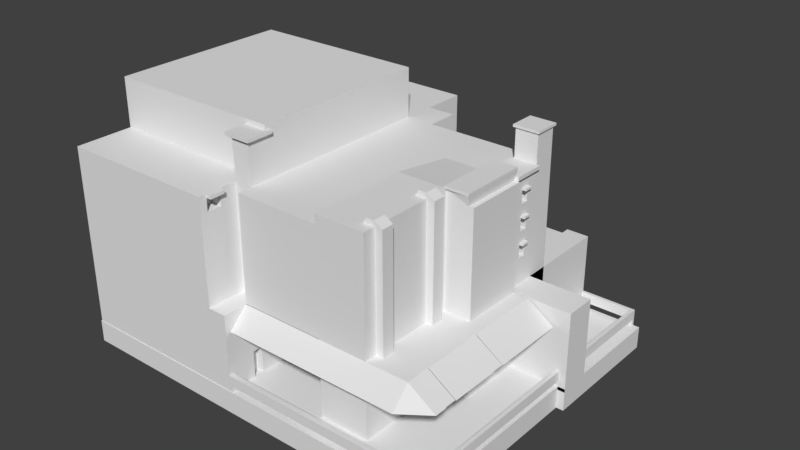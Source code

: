 # Source: building04.blend  (saved by Blender 2.79.0; exported with 4.5.12 LTS)
import bpy
from mathutils import Matrix  # noqa: F401  (used for matrix-valued properties, if any)

bpy.ops.wm.read_factory_settings(use_empty=True)
scene = bpy.context.scene
scene.name = 'Scene'

# ---- collections
col_collection_1 = bpy.data.collections.new('Collection 1'); scene.collection.children.link(col_collection_1)

# ---- materials (node trees are filled in below, after node groups)
mat_material = bpy.data.materials.new('Material')
mat_material.alpha_threshold = 0.0
mat_material.use_transparent_shadow = False
mat_material.roughness = 0.5
mat_material.line_color = (0.0, 0.0, 0.0, 1.0)

# ---- material node trees

# ---- world
world_world = bpy.data.worlds.new('World'); scene.world = world_world
world_world.color = (0.05088, 0.05088, 0.05088)
world_world.use_sun_shadow = False
world_world.sun_shadow_jitter_overblur = 0.0
world_world.cycles.sampling_method = 'MANUAL'

# ---- meshes
me_cube = bpy.data.meshes.new('Cube')
me_cube.from_pydata([(1.0, 1.0, -1.0), (1.0, -1.0, -1.0), (-1.0, -1.0, -1.0), (-1.842, 1.0, -1.0), (1.0, 1.0, 0.8406), (1.0, -1.0, 0.8402), (-1.0, -1.0, 1.0), (-1.842, 1.0, 0.8406), (1.066, 1.066, 1.008), (1.066, -1.066, 1.008), (-1.066, 1.066, 1.008), (-1.066, -1.066, 1.008), (1.066, 1.066, 1.05), (1.066, -1.066, 1.05), (-1.066, 1.066, 1.05), (-1.066, -1.066, 1.05), (1.0, 1.995, -1.0), (-1.0, 1.995, -1.0), (1.0, 1.995, 0.8406), (-1.0, 1.995, 0.8406), (1.0, 2.702, -1.0), (-1.0, 2.702, -1.0), (1.0, 2.702, 0.8357), (-1.0, 2.702, 0.8357), (1.0, 1.995, 1.408), (-1.0, 1.995, 1.408), (1.0, 2.702, 1.408), (-1.0, 2.702, 1.408), (1.16, 1.939, 1.408), (-1.16, 1.939, 1.408), (1.16, 2.759, 1.408), (-1.16, 2.759, 1.408), (1.16, 1.939, 1.449), (-1.16, 1.939, 1.449), (1.16, 2.759, 1.449), (-1.16, 2.759, 1.449), (1.302, 1.0, 0.8453), (-1.302, 1.0, 0.8453), (1.302, 1.995, 0.8453), (-1.302, 1.995, 0.8453), (1.302, 1.0, 0.9093), (-1.302, 1.0, 0.9093), (1.302, 1.995, 0.9093), (-1.302, 1.995, 0.9093), (-5.383, -1.0, -1.0), (-5.383, 1.0, -1.0), (-5.383, -1.0, 1.0), (-5.383, 1.0, 0.8406), (-1.0, -4.135, -1.0), (-1.0, -4.135, 1.0), (-5.383, -4.135, -1.0), (-5.383, -4.135, 1.0), (-1.0, -1.0, 0.0), (-1.0, -4.135, 5.96e-08), (-1.0, -2.567, -1.0), (-1.0, -2.567, 1.0), (-1.0, -2.567, 2.98e-08), (-1.0, -1.0, 0.5), (-1.0, -4.135, 0.5), (-1.0, -3.351, -1.0), (-1.0, -3.351, 1.0), (-1.0, -1.0, -0.5), (-1.0, -4.135, -0.5), (-1.0, -1.784, -1.0), (-1.0, -1.784, 1.0), (-1.0, -3.351, 4.47e-08), (-1.0, -1.784, 1.49e-08), (-1.0, -2.567, -0.5), (-1.0, -2.567, 0.5), (-1.0, -1.784, 0.5), (-1.0, -1.784, -0.5), (-1.0, -3.351, -0.5), (-1.0, -3.351, 0.5), (-1.0, -1.0, 0.75), (-1.0, -4.135, 0.75), (-1.0, -3.743, -1.0), (-1.0, -3.743, 1.0), (-1.0, -1.0, -0.25), (-1.0, -4.135, -0.25), (-1.0, -2.176, -1.0), (-1.0, -2.176, 1.0), (-1.0, -3.743, 5.215e-08), (-1.0, -2.176, 2.235e-08), (-1.0, -2.567, -0.75), (-1.0, -2.567, 0.25), (-1.0, -1.0, 0.25), (-1.0, -4.135, 0.25), (-1.0, -2.959, -1.0), (-1.0, -2.959, 1.0), (-1.0, -1.0, -0.75), (-1.0, -4.135, -0.75), (-1.0, -1.392, -1.0), (-1.0, -1.392, 1.0), (-1.0, -2.959, 3.725e-08), (-1.0, -1.392, 7.451e-09), (-1.0, -2.567, -0.25), (-1.0, -2.567, 0.75), (-1.0, -2.176, 0.5), (-1.0, -1.392, 0.5), (-1.0, -1.784, 0.25), (-1.0, -1.784, 0.75), (-1.0, -2.176, -0.5), (-1.0, -1.392, -0.5), (-1.0, -1.784, -0.75), (-1.0, -1.784, -0.25), (-1.0, -3.743, -0.5), (-1.0, -2.959, -0.5), (-1.0, -3.351, -0.75), (-1.0, -3.351, -0.25), (-1.0, -3.743, 0.5), (-1.0, -2.959, 0.5), (-1.0, -3.351, 0.25), (-1.0, -3.351, 0.75), (-1.0, -2.959, 0.75), (-1.0, -2.959, 0.25), (-1.0, -3.743, 0.25), (-1.0, -2.959, -0.25), (-1.0, -2.959, -0.75), (-1.0, -3.743, -0.75), (-1.0, -1.392, -0.25), (-1.0, -1.392, -0.75), (-1.0, -2.176, -0.75), (-1.0, -1.392, 0.75), (-1.0, -1.392, 0.25), (-1.0, -2.176, 0.25), (-1.0, -2.176, 0.75), (-1.0, -2.176, -0.25), (-1.0, -3.743, -0.25), (-1.0, -3.743, 0.75), (-0.3282, -1.392, -1.0), (-0.3282, -1.784, -1.0), (-0.3282, -1.392, 1.0), (-0.3282, -1.784, 1.0), (-0.3282, -1.392, 1.068e-08), (-0.3282, -1.784, 1.813e-08), (-0.3282, -1.392, 0.5), (-0.3282, -1.784, 0.5), (-0.3282, -1.784, 0.25), (-0.3282, -1.784, 0.75), (-0.3282, -1.392, -0.5), (-0.3282, -1.784, -0.5), (-0.3282, -1.784, -0.75), (-0.3282, -1.784, -0.25), (-0.3282, -3.351, -0.75), (-0.3282, -3.351, -1.0), (-0.3282, -3.351, -0.25), (-0.3282, -3.351, -0.5), (-0.3282, -3.351, 0.25), (-0.3282, -3.351, 4.793e-08), (-0.3282, -3.351, 0.75), (-0.3282, -3.351, 0.5), (-0.3282, -3.743, -1.0), (-0.3282, -3.351, 1.0), (-0.3282, -3.743, 1.0), (-0.3282, -3.743, 5.538e-08), (-0.3282, -3.743, -0.5), (-0.3282, -3.743, 0.5), (-0.3282, -3.743, 0.25), (-0.3282, -3.743, -0.75), (-0.3282, -1.392, -0.25), (-0.3282, -1.392, -0.75), (-0.3282, -1.392, 0.75), (-0.3282, -1.392, 0.25), (-0.3282, -3.743, -0.25), (-0.3282, -3.743, 0.75), (-1.731, -1.392, 1.092), (-1.731, -1.784, 1.092), (-1.06, -3.743, 1.092), (-1.731, -3.743, 1.092), (-1.731, -3.351, 1.092), (-1.06, -1.392, 1.092), (-1.06, -1.784, 1.092), (-1.06, -3.351, 1.092), (-1.355, -1.392, 0.8866), (-1.355, -1.784, 0.8866), (-1.355, -3.351, 0.8866), (-1.355, -3.743, 0.8866), (-2.087, -1.392, 0.9788), (-2.087, -1.784, 0.9788), (-2.087, -3.351, 0.9788), (-2.087, -3.743, 0.9788), (1.0, 1.0, -0.07972), (1.0, 1.995, -0.07972), (1.0, 1.498, -1.0), (1.0, 1.498, 0.8406), (1.0, 1.498, -0.07972), (1.0, 1.0, 0.3804), (1.0, 1.995, 0.3804), (1.0, 1.249, -1.0), (1.0, 1.249, 0.8406), (1.0, 1.0, -0.5399), (1.0, 1.995, -0.5399), (1.0, 1.746, -1.0), (1.0, 1.746, 0.8406), (1.0, 1.746, -0.07972), (1.0, 1.249, -0.07972), (1.0, 1.498, 0.3804), (1.0, 1.498, -0.5399), (1.0, 1.249, -0.5399), (1.0, 1.249, 0.3804), (1.0, 1.746, 0.3804), (1.0, 1.746, -0.5399), (1.0, 1.0, 0.6105), (1.0, 1.995, 0.6105), (1.0, 1.124, -1.0), (1.0, 1.124, 0.8406), (1.0, 1.0, -0.3098), (1.0, 1.995, -0.3098), (1.0, 1.622, -1.0), (1.0, 1.622, 0.8406), (1.0, 1.871, -0.07972), (1.0, 1.373, -0.07972), (1.0, 1.498, 0.6105), (1.0, 1.498, -0.3098), (1.0, 1.0, 0.1503), (1.0, 1.995, 0.1503), (1.0, 1.373, -1.0), (1.0, 1.373, 0.8406), (1.0, 1.0, -0.7699), (1.0, 1.995, -0.7699), (1.0, 1.871, -1.0), (1.0, 1.871, 0.8406), (1.0, 1.622, -0.07972), (1.0, 1.124, -0.07972), (1.0, 1.498, 0.1503), (1.0, 1.498, -0.7699), (1.0, 1.373, -0.5399), (1.0, 1.124, -0.5399), (1.0, 1.249, -0.3098), (1.0, 1.249, -0.7699), (1.0, 1.373, 0.3804), (1.0, 1.124, 0.3804), (1.0, 1.249, 0.6105), (1.0, 1.249, 0.1503), (1.0, 1.871, 0.3804), (1.0, 1.622, 0.3804), (1.0, 1.746, 0.6105), (1.0, 1.746, 0.1503), (1.0, 1.871, -0.5399), (1.0, 1.622, -0.5399), (1.0, 1.746, -0.3098), (1.0, 1.746, -0.7699), (1.0, 1.622, -0.7699), (1.0, 1.622, -0.3098), (1.0, 1.871, -0.3098), (1.0, 1.622, 0.1503), (1.0, 1.622, 0.6105), (1.0, 1.871, 0.6105), (1.0, 1.124, 0.1503), (1.0, 1.124, 0.6105), (1.0, 1.373, 0.6105), (1.0, 1.124, -0.7699), (1.0, 1.124, -0.3098), (1.0, 1.373, -0.3098), (1.0, 1.373, -0.7699), (1.0, 1.373, 0.1503), (1.0, 1.871, 0.1503), (1.0, 1.871, -0.7699), (0.2618, 1.373, -0.07972), (0.2618, 1.498, -0.07972), (0.2618, 1.373, -0.5399), (0.2618, 1.498, -0.5399), (0.2618, 1.373, 0.3804), (0.2618, 1.498, 0.3804), (0.2618, 1.498, 0.6105), (0.2618, 1.498, -0.3098), (0.2618, 1.622, -0.07972), (0.2618, 1.498, 0.1503), (0.2618, 1.622, 0.3804), (0.2618, 1.622, -0.5399), (0.2618, 1.622, -0.3098), (0.2618, 1.622, 0.1503), (0.2618, 1.622, 0.6105), (0.2618, 1.373, 0.6105), (0.2618, 1.373, -0.3098), (0.2618, 1.373, 0.1503), (1.342, 1.498, 0.6105), (1.342, 1.498, -0.3098), (1.342, 1.498, 0.1503), (1.342, 1.622, -0.3098), (1.342, 1.622, 0.1503), (1.342, 1.622, 0.6105), (1.342, 1.373, 0.6105), (1.342, 1.373, -0.3098), (1.342, 1.373, 0.1503), (1.0, 1.498, -0.2726), (1.0, 1.622, -0.2726), (1.0, 1.498, 0.1876), (1.0, 1.622, 0.1876), (1.0, 1.498, 0.6477), (1.0, 1.622, 0.6477), (1.0, 1.373, 0.6477), (1.0, 1.373, -0.2726), (1.0, 1.373, 0.1876), (1.342, 1.498, -0.2726), (1.342, 1.622, -0.2726), (1.342, 1.498, 0.1876), (1.342, 1.622, 0.1876), (1.342, 1.498, 0.6477), (1.342, 1.622, 0.6477), (1.342, 1.373, 0.6477), (1.342, 1.373, -0.2726), (1.342, 1.373, 0.1876), (1.411, 1.0, -1.0), (1.411, -1.0, -1.0), (1.411, 1.0, 0.6105), (1.411, 1.0, 0.8406), (1.411, -1.0, 0.8402), (1.411, 1.0, -0.3098), (1.411, 1.0, -0.07972), (1.411, 1.0, 0.1503), (1.411, 1.0, 0.3804), (1.411, 1.0, -0.7699), (1.411, 1.0, -0.5399), (-10.42, 1.0, -1.0), (-10.42, 1.0, 0.8406), (-10.42, 1.995, -1.0), (-10.42, 1.995, 0.8406), (-10.42, 2.702, -1.0), (-10.42, 2.702, 0.8357), (-12.89, 1.0, -1.0), (-12.89, 1.0, 0.8406), (-12.89, 1.995, -1.0), (-12.89, 1.995, 0.8406), (-12.89, 2.702, -1.0), (-12.89, 2.702, 0.8357), (-10.42, 3.716, -1.0), (-12.89, 3.716, -1.0), (-10.42, 3.716, 0.8357), (-12.89, 3.716, 0.8357), (-19.43, 2.702, -1.0), (-19.43, 2.702, 0.8357), (-19.43, 3.716, -1.0), (-19.43, 3.716, 0.8357), (-12.89, -3.072, -1.0), (-12.89, -3.072, 0.8357), (-28.73, -4.907, -2.418), (-19.43, -3.072, 0.8357), (-28.73, 2.702, -1.0), (-28.73, 2.702, 0.8357), (-28.73, -3.072, -1.0), (-28.73, -3.072, 0.8357), (-1.842, -4.124, -1.0), (-1.842, -4.124, 0.8406), (-10.42, -4.124, -1.0), (-10.42, -4.124, 0.8406), (-12.89, -4.124, -1.0), (-12.89, -4.124, 0.8406), (-12.89, -3.072, -0.08217), (-14.52, -4.907, 0.8357), (-14.52, -4.907, -1.0), (-16.16, -3.072, 0.8357), (-28.73, -4.907, -1.0), (-12.89, -3.072, 0.3767), (-14.52, -4.907, -0.08217), (-17.79, -4.907, 0.8357), (-17.79, -3.072, 0.8357), (-12.89, -3.072, -0.5411), (-16.16, -4.907, 0.8357), (-14.52, -3.072, -1.0), (-14.52, -3.072, 0.8357), (-28.73, -4.907, 0.8357), (-14.52, -3.072, -0.08217), (-14.52, -4.907, -2.418), (-14.52, -4.907, 0.3767), (-14.52, -3.072, 0.3767), (-14.52, -3.072, -0.5411), (-19.43, -4.907, 0.8357), (-14.52, -4.907, -0.5411), (-12.89, -3.676, 0.3767), (-12.89, -3.676, 0.8357), (-12.89, -3.676, -0.5411), (-12.89, -3.676, -0.08217), (-12.89, -3.676, -1.0), (-14.52, -3.676, -1.0), (-14.52, -3.676, 0.8357), (-14.52, -3.676, -0.08217), (-14.52, -3.676, 0.3767), (-14.52, -3.676, -0.5411), (-12.89, -3.072, 1.513), (-14.52, -3.072, 1.513), (-12.89, -3.676, 1.513), (-14.52, -3.676, 1.513), (-12.54, -2.942, 1.564), (-14.87, -2.942, 1.564), (-12.54, -3.806, 1.564), (-14.87, -3.806, 1.564), (-12.54, -2.942, 1.618), (-14.87, -2.942, 1.618), (-12.54, -3.806, 1.618), (-14.87, -3.806, 1.618), (2.756, -1.0, -1.0), (2.756, -4.135, -1.0), (2.756, -2.567, -1.0), (2.756, -3.351, -1.0), (2.756, -1.784, -1.0), (2.756, -3.743, -1.0), (2.756, -2.176, -1.0), (2.756, -2.959, -1.0), (2.756, -1.392, -1.0), (2.683, -1.392, -1.0), (2.683, -1.784, -1.0), (2.683, -3.351, -1.0), (2.683, -3.743, -1.0), (5.171, -1.0, -1.319), (5.171, -4.135, -1.319), (5.171, -2.567, -1.319), (5.171, -3.351, -1.319), (5.171, -1.784, -1.319), (5.171, -3.743, -1.319), (5.171, -2.176, -1.319), (5.171, -2.959, -1.319), (5.171, -1.392, -1.319), (5.098, -1.392, -1.319), (5.098, -1.784, -1.319), (5.098, -3.351, -1.319), (5.098, -3.743, -1.319), (-1.0, -4.733, -1.33), (2.756, -4.733, -1.33), (-5.383, -1.0, -2.384), (-1.0, -1.0, -2.384), (-5.383, -4.135, -2.384), (-1.0, -4.135, -2.384), (-1.0, -3.743, -2.384), (-1.0, -2.176, -2.384), (-1.0, -2.567, -2.384), (-1.0, -2.959, -2.384), (-1.0, -3.351, -2.384), (-1.0, -1.392, -2.384), (-1.0, -1.784, -2.384), (-12.89, -4.135, -1.0), (-12.89, -4.733, -1.33), (1.0, 1.0, -2.352), (1.0, -1.0, -2.352), (-1.842, 1.0, -2.352), (-1.0, -1.0, -2.352), (-5.383, -1.0, -2.352), (-5.383, 1.0, -2.352), (1.411, 1.0, -2.352), (1.411, -1.0, -2.352), (1.0, 1.0, -2.747), (1.0, -1.0, -2.747), (-1.842, 1.0, -2.747), (-1.0, -1.0, -2.747), (-5.383, -1.0, -2.747), (-5.383, 1.0, -2.747), (1.411, 1.0, -2.747), (1.411, -1.0, -2.747), (-1.0, -4.329, -2.747), (-1.0, -4.329, -2.352), (1.0, -4.329, -2.352), (-5.383, -4.329, -2.352), (-5.383, -4.329, -2.747), (1.411, -4.329, -2.352), (1.0, -4.329, -2.747), (1.411, -4.329, -2.747), (-28.79, -1.0, -2.352), (-28.79, -1.0, -2.747), (-28.79, 1.0, -2.352), (-28.79, 1.0, -2.747), (-28.79, -4.329, -2.352), (-28.79, -4.329, -2.747), (1.0, 5.121, -2.352), (-1.842, 5.121, -2.352), (-5.383, 5.121, -2.352), (1.411, 5.121, -2.352), (1.0, 5.121, -2.747), (-1.842, 5.121, -2.747), (-5.383, 5.121, -2.747), (1.411, 5.121, -2.747), (-28.79, 5.121, -2.747), (-28.79, 5.121, -2.352), (5.845, 1.0, -2.352), (5.845, -1.0, -2.352), (5.845, 1.0, -2.747), (5.845, -1.0, -2.747), (5.845, -4.329, -2.747), (5.845, -4.329, -2.352), (5.845, 5.121, -2.352), (5.845, 5.121, -2.747), (-5.383, -4.925, -2.352), (-28.79, -4.925, -2.352), (1.411, -4.925, -2.352), (5.845, -4.925, -2.352), (-1.0, -4.925, -2.747), (-1.0, -4.925, -2.352), (1.0, -4.925, -2.352), (-5.383, -4.925, -2.747), (1.0, -4.925, -2.747), (1.411, -4.925, -2.747), (-28.79, -4.925, -2.747), (5.845, -4.925, -2.747), (-1.0, 0.9372, -1.0), (2.756, 0.9372, -1.0), (5.171, 0.9372, -1.319), (1.0, 1.0, -2.412), (-1.842, 1.0, -2.412), (1.0, 1.995, -2.412), (-1.0, 1.995, -2.412), (1.0, 1.124, -2.412), (1.0, 1.622, -2.412), (1.0, 1.498, -2.412), (1.0, 1.373, -2.412), (1.0, 1.249, -2.412), (1.0, 1.871, -2.412), (1.0, 1.746, -2.412), (5.844, 1.124, -1.0), (5.844, 1.0, -1.0), (5.844, 1.622, -1.0), (5.844, 1.498, -1.0), (5.844, 1.373, -1.0), (5.844, 1.249, -1.0), (5.844, 1.871, -1.0), (5.844, 1.746, -1.0), (5.844, 1.995, -1.0), (5.844, 1.124, -2.412), (5.844, 1.0, -2.412), (5.844, 1.622, -2.412), (5.844, 1.498, -2.412), (5.844, 1.373, -2.412), (5.844, 1.249, -2.412), (5.844, 1.871, -2.412), (5.844, 1.746, -2.412), (5.844, 1.995, -2.412), (1.0, 1.995, -2.418), (-1.0, 1.995, -1.129), (1.0, 2.702, -2.418), (-1.0, 2.702, -1.129), (-10.42, 2.702, -1.129), (-12.89, 2.702, -2.418), (-10.42, 1.995, -1.129), (-10.42, 3.716, -2.418), (-12.89, 3.716, -2.418), (-19.43, 3.716, -2.418), (-19.43, 2.702, -2.418), (-17.79, -3.072, -2.418), (-19.43, -3.072, -2.418), (-12.89, -3.072, -2.418), (-28.73, -3.072, -2.418), (-28.73, 2.702, -2.418), (-14.52, -3.072, -2.418), (-16.16, -3.072, -2.418), (-12.89, -3.676, -2.418), (-14.52, -3.676, -2.418), (-14.52, -4.908, -2.418), (-14.52, -4.908, -1.0), (-12.89, -4.908, -1.0), (-12.89, -4.908, -2.418), (-1.0, 4.808, -1.0), (-1.0, 4.808, -1.129), (-10.42, 4.808, -1.0), (-10.42, 4.808, -1.129), (-10.42, 5.117, -1.0), (-12.89, 5.117, -1.0), (-10.42, 5.117, -2.418), (-12.89, 5.117, -2.418), (1.0, 5.097, -1.0), (-1.0, 5.097, -1.0), (1.0, 5.097, -2.412), (-1.0, 5.097, -2.412), (5.845, -1.0, -2.549), (5.845, -4.329, -2.549), (5.845, -2.665, -2.747), (5.845, -2.665, -2.352), (5.845, -2.665, -2.549), (5.845, -4.329, -2.451), (5.845, -3.497, -2.747), (5.845, -3.497, -2.352), (5.845, -4.329, -2.648), (5.845, -3.497, -2.549), (5.845, -2.665, -2.648), (5.845, -2.665, -2.451), (5.845, -3.497, -2.648), (5.845, -3.497, -2.451), (5.845, -4.329, -2.401), (5.845, -3.913, -2.747), (5.845, -3.913, -2.352), (5.845, -4.329, -2.599), (6.598, -4.329, -2.451), (5.845, -2.665, -2.697), (5.845, -2.665, -2.5), (5.845, -4.329, -2.5), (5.845, -3.081, -2.747), (5.845, -3.081, -2.352), (5.845, -4.329, -2.697), (5.845, -3.081, -2.549), (5.845, -2.665, -2.599), (5.845, -2.665, -2.401), (6.598, -4.329, -2.5), (5.845, -3.081, -2.648), (5.845, -3.497, -2.697), (5.845, -3.497, -2.599), (7.713, -3.913, -2.549), (5.845, -3.081, -2.451), (5.845, -3.497, -2.5), (5.845, -3.497, -2.401), (5.845, -3.081, -2.401), (5.845, -3.081, -2.5), (6.598, -4.329, -2.549), (5.845, -3.081, -2.599), (5.845, -3.081, -2.697), (6.598, -4.329, -2.599), (6.598, -4.329, -2.747), (6.598, -3.913, -2.747), (-3.612, 5.121, -2.352), (-3.612, 5.121, -2.747), (-1.842, 5.121, -2.549), (-5.383, 5.121, -2.549), (-1.842, 5.761, -2.549), (-4.498, 5.121, -2.352), (-4.498, 5.121, -2.747), (-1.842, 5.121, -2.451), (-5.383, 5.121, -2.451), (-2.727, 5.121, -2.352), (-2.727, 5.121, -2.747), (-1.842, 5.121, -2.648), (-5.383, 5.121, -2.648), (-3.612, 5.761, -2.747), (-3.17, 5.761, -2.549), (-4.94, 5.761, -2.549), (-1.842, 6.111, -2.747), (-5.383, 5.761, -2.599), (-4.055, 5.433, -2.451), (-4.94, 5.433, -2.451), (-4.498, 5.433, -2.451), (-4.94, 5.121, -2.352), (-4.94, 5.121, -2.747), (-1.842, 5.121, -2.401), (-5.383, 5.121, -2.401), (-3.17, 5.121, -2.352), (-3.17, 5.121, -2.747), (-1.842, 5.121, -2.599), (-5.383, 5.121, -2.599), (-4.498, 5.433, -2.401), (-1.842, 5.761, -2.599), (-2.284, 5.433, -2.451), (-3.17, 5.433, -2.451), (-4.055, 5.121, -2.352), (-4.055, 5.121, -2.747), (-1.842, 5.121, -2.5), (-5.383, 5.121, -2.5), (-2.284, 5.121, -2.352), (-2.284, 5.121, -2.747), (-1.842, 5.121, -2.697), (-5.383, 5.121, -2.697), (-2.727, 5.433, -2.451), (-2.727, 5.433, -2.401), (-3.17, 5.761, -2.747), (-4.94, 5.761, -2.747), (-4.055, 6.111, -2.747), (-3.612, 6.111, -2.747), (-3.612, 5.433, -2.451), (-3.612, 5.433, -2.401), (-5.383, 6.111, -2.599), (-1.842, 6.111, -2.599), (-5.383, 5.433, -2.648), (-5.383, 5.433, -2.697), (-1.842, 5.433, -2.648), (-1.842, 5.433, -2.697), (-2.727, 5.433, -2.747), (-2.284, 5.433, -2.747), (-5.383, 5.433, -2.451), (-5.383, 5.433, -2.5), (-1.842, 5.433, -2.451), (-1.842, 5.433, -2.5), (-4.498, 5.433, -2.747), (-4.055, 5.433, -2.747), (-1.842, 6.111, -2.648), (-3.17, 6.111, -2.747), (-4.94, 6.111, -2.747), (-4.498, 6.111, -2.747), (-2.284, 6.111, -2.648), (-5.383, 5.433, -2.549), (-5.383, 5.433, -2.599), (-1.842, 5.433, -2.549), (-1.842, 5.433, -2.599), (-3.612, 5.433, -2.747), (-3.17, 5.433, -2.747), (-5.383, 5.433, -2.747), (-4.94, 5.433, -2.747), (6.208, -4.329, -2.401), (6.208, -4.329, -2.352), (6.208, -3.913, -2.747), (6.208, -4.329, -2.747), (6.208, -3.913, -2.352), (6.208, -4.329, -2.599), (6.208, -4.329, -2.549), (7.088, -4.329, -2.5), (6.208, -4.329, -2.5), (6.208, -4.329, -2.451), (6.208, -4.329, -2.697), (6.208, -4.329, -2.648), (8.345, -4.329, -2.747), (6.208, -3.497, -2.697), (6.208, -3.497, -2.747), (6.208, -3.497, -2.599), (6.208, -3.497, -2.648), (7.088, -4.329, -2.747), (6.208, -3.497, -2.5), (6.208, -3.497, -2.549), (6.208, -3.497, -2.401), (6.208, -3.497, -2.451), (6.208, -3.497, -2.352), (7.088, -3.913, -2.747), (7.088, -4.329, -2.549), (7.088, -4.329, -2.599), (6.208, -3.913, -2.401), (6.598, -4.329, -2.697), (6.598, -4.329, -2.648), (7.713, -4.329, -2.747), (6.598, -3.497, -2.697), (6.598, -3.497, -2.747), (6.598, -3.497, -2.599), (6.598, -3.497, -2.648), (6.598, -3.913, -2.451), (6.598, -3.497, -2.5), (6.598, -3.497, -2.549), (6.598, -3.497, -2.401), (6.598, -3.497, -2.451), (6.598, -4.329, -2.401), (7.713, -3.913, -2.747), (7.713, -4.329, -2.549), (7.713, -4.329, -2.599), (6.598, -3.913, -2.401), (7.088, -4.329, -2.451), (7.088, -4.329, -2.697), (7.088, -4.329, -2.648), (8.345, -3.913, -2.747), (7.088, -3.497, -2.697), (7.088, -3.497, -2.747), (7.088, -3.497, -2.599), (7.088, -3.497, -2.648), (7.088, -3.913, -2.451), (7.088, -3.497, -2.5), (7.088, -3.497, -2.549), (7.088, -3.497, -2.451), (7.088, -3.913, -2.5), (8.345, -4.329, -2.549), (8.345, -4.329, -2.599), (7.713, -4.329, -2.697), (7.713, -4.329, -2.648), (8.864, -4.329, -2.697), (7.713, -3.497, -2.697), (7.713, -3.497, -2.747), (7.713, -3.497, -2.599), (7.713, -3.497, -2.648), (7.713, -3.497, -2.5), (7.713, -3.497, -2.549), (7.713, -4.329, -2.5), (7.713, -3.913, -2.5), (8.864, -4.329, -2.747), (8.864, -3.913, -2.747), (8.345, -3.913, -2.549), (8.345, -4.329, -2.697), (8.345, -4.329, -2.648), (9.499, -4.329, -2.747), (8.345, -3.497, -2.697), (8.345, -3.497, -2.747), (8.345, -3.497, -2.599), (8.345, -3.497, -2.648), (8.345, -3.497, -2.549), (9.499, -3.913, -2.747), (8.345, -3.913, -2.599), (8.864, -4.329, -2.648), (8.864, -3.913, -2.648), (8.864, -3.497, -2.697), (8.864, -3.497, -2.747), (8.864, -3.497, -2.599), (8.864, -3.497, -2.648), (8.864, -4.329, -2.599), (10.01, -3.913, -2.747), (8.864, -3.913, -2.599), (9.499, -4.329, -2.697), (9.499, -4.329, -2.648), (9.499, -3.913, -2.648), (9.499, -3.497, -2.697), (9.499, -3.497, -2.747), (9.499, -3.497, -2.648), (9.499, -3.913, -2.697), (10.01, -4.329, -2.747), (10.01, -3.497, -2.697), (10.01, -3.497, -2.747), (10.01, -4.329, -2.697), (10.01, -3.913, -2.697), (-4.94, 5.244, -2.352), (-5.383, 5.244, -2.352), (-4.94, 5.244, -2.747), (-5.383, 5.244, -2.747), (-1.842, 5.244, -2.401), (-1.842, 5.244, -2.352), (-5.383, 5.244, -2.401), (-3.17, 5.244, -2.352), (-3.612, 5.244, -2.352), (-3.17, 5.244, -2.747), (-3.612, 5.244, -2.747), (-1.842, 5.244, -2.599), (-1.842, 5.244, -2.549), (-5.383, 5.244, -2.599), (-5.383, 5.244, -2.549), (-2.284, 5.612, -2.747), (-1.842, 5.612, -2.697), (-1.842, 5.612, -2.747), (-5.383, 5.612, -2.697), (-5.383, 5.612, -2.747), (-4.055, 5.244, -2.352), (-4.498, 5.244, -2.352), (-4.055, 5.244, -2.747), (-4.498, 5.244, -2.747), (-1.842, 5.244, -2.5), (-1.842, 5.244, -2.451), (-5.383, 5.244, -2.5), (-5.383, 5.244, -2.451), (-2.284, 5.244, -2.352), (-2.727, 5.244, -2.352), (-2.284, 5.244, -2.747), (-2.727, 5.244, -2.747), (-1.842, 5.244, -2.697), (-1.842, 5.244, -2.648), (-5.383, 5.244, -2.697), (-5.383, 5.244, -2.648), (-5.383, 5.94, -2.747), (-4.055, 5.94, -2.549), (-3.612, 5.244, -2.401), (-1.842, 5.612, -2.549), (-2.727, 5.612, -2.5), (-3.17, 5.612, -2.451), (-2.727, 5.612, -2.451), (-2.284, 5.612, -2.451), (-1.842, 5.612, -2.451), (-2.727, 5.244, -2.401), (-4.498, 5.612, -2.5), (-4.94, 5.612, -2.451), (-4.498, 5.612, -2.451), (-4.055, 5.612, -2.451), (-4.498, 5.244, -2.401), (-3.612, 5.612, -2.451), (-3.612, 5.94, -2.549), (-1.842, 5.94, -2.549), (-5.383, 6.336, -2.697), (-4.498, 5.94, -2.599), (-4.498, 5.94, -2.549), (-5.383, 6.336, -2.747), (-4.498, 6.336, -2.697), (-4.94, 6.336, -2.648), (-1.842, 5.612, -2.648), (-2.727, 5.94, -2.549), (-4.498, 6.336, -2.648), (-1.842, 5.94, -2.648), (-1.842, 5.244, -2.747), (-1.842, 5.612, -2.599), (-4.055, 6.336, -2.648), (-2.284, 5.94, -2.549), (-2.284, 5.94, -2.599), (-1.842, 5.94, -2.599), (-3.17, 5.612, -2.747), (-4.055, 5.244, -2.401), (-4.94, 5.244, -2.401), (-3.17, 5.94, -2.549), (-2.284, 5.244, -2.401), (-3.17, 5.244, -2.401), (-3.612, 5.94, -2.599), (-3.17, 5.94, -2.599), (-2.727, 5.94, -2.599), (-3.17, 5.94, -2.747), (-3.612, 6.336, -2.648), (-4.498, 5.761, -2.5), (-2.727, 5.761, -2.5), (-2.727, 5.761, -2.549), (-2.284, 5.761, -2.549), (-1.842, 5.433, -2.401), (-5.383, 5.433, -2.401), (-1.842, 5.433, -2.747), (-4.498, 5.761, -2.549), (-4.055, 5.761, -2.549), (-3.612, 6.111, -2.648), (-3.17, 6.111, -2.648), (-5.383, 5.761, -2.648), (-5.383, 5.761, -2.697), (-4.055, 5.433, -2.401), (-4.94, 5.433, -2.401), (-1.842, 5.761, -2.648), (-2.284, 5.433, -2.401), (-3.17, 5.433, -2.401), (-1.842, 5.761, -2.697), (-2.727, 5.761, -2.747), (-2.284, 5.761, -2.747), (-4.498, 5.761, -2.747), (-4.055, 5.761, -2.747), (-5.383, 5.612, -2.549), (-5.383, 5.612, -2.5), (-1.842, 5.612, -2.5), (-3.612, 5.612, -2.747), (-4.055, 5.612, -2.747), (-2.727, 6.336, -2.697), (-3.612, 5.612, -2.5), (-5.383, 5.612, -2.648), (-5.383, 5.612, -2.599), (-2.727, 5.612, -2.747), (-4.498, 5.612, -2.747), (-4.94, 5.612, -2.747), (-5.383, 5.612, -2.451), (-3.17, 6.336, -2.648), (-2.727, 6.336, -2.648), (-4.94, 5.612, -2.5), (-3.17, 5.612, -2.5), (-2.284, 5.612, -2.5), (-4.055, 5.612, -2.5), (-2.284, 6.336, -2.648), (-4.055, 5.94, -2.599), (-1.842, 5.761, -2.5), (-5.383, 5.761, -2.549), (-5.383, 5.761, -2.5), (-1.842, 5.761, -2.747), (-5.383, 5.761, -2.747), (-3.612, 5.761, -2.549), (-2.727, 6.111, -2.648), (-2.727, 6.111, -2.599), (-2.727, 6.111, -2.747), (-3.612, 5.761, -2.5), (-4.498, 6.111, -2.648), (-4.055, 6.111, -2.648), (-4.94, 5.761, -2.5), (-3.17, 5.761, -2.5), (-2.284, 5.761, -2.5), (-4.055, 5.761, -2.5), (-5.383, 6.111, -2.648), (-4.94, 6.111, -2.648), (-5.383, 5.94, -2.697), (-1.842, 5.94, -2.747), (-1.842, 5.94, -2.697), (-2.284, 5.94, -2.747), (-3.612, 5.94, -2.747), (-4.055, 5.94, -2.747), (-4.94, 5.94, -2.549), (-5.383, 5.94, -2.648), (-5.383, 5.94, -2.599), (-2.727, 5.94, -2.747), (-4.498, 5.94, -2.747), (-4.94, 5.94, -2.747), (-5.383, 5.94, -2.549), (-4.94, 5.94, -2.599), (-1.842, 6.336, -2.648), (-3.17, 6.336, -2.747), (-3.17, 6.336, -2.697), (-2.284, 6.111, -2.747), (-1.842, 6.111, -2.697), (-5.383, 6.111, -2.747), (-5.383, 6.111, -2.697), (-2.284, 6.111, -2.599), (-3.17, 6.111, -2.599), (-3.612, 6.111, -2.599), (-4.055, 6.111, -2.599), (-4.498, 6.111, -2.599), (-4.94, 6.111, -2.599), (-1.842, 6.336, -2.747), (-1.842, 6.336, -2.697), (-2.284, 6.336, -2.747), (-3.612, 6.336, -2.747), (-4.055, 6.336, -2.747), (-3.612, 6.336, -2.697), (-2.727, 6.336, -2.747), (-4.498, 6.336, -2.747), (-4.94, 6.336, -2.747), (-5.383, 6.336, -2.648), (-4.94, 6.336, -2.697), (-4.055, 6.336, -2.697), (-2.284, 6.336, -2.697), (-4.498, 6.522, -2.747), (-4.94, 6.522, -2.747), (-2.727, 6.522, -2.747), (-3.17, 6.522, -2.747), (-3.612, 6.522, -2.747), (-4.055, 6.522, -2.747), (-1.842, 6.522, -2.747), (-2.284, 6.522, -2.747), (-1.842, 6.522, -2.697), (-5.383, 6.522, -2.747), (-5.383, 6.522, -2.697), (-3.17, 6.522, -2.697), (-2.727, 6.522, -2.697), (-3.612, 6.522, -2.697), (-4.498, 6.522, -2.697), (-4.94, 6.522, -2.697), (-4.055, 6.522, -2.697), (-2.284, 6.522, -2.697), (-12.89, -3.676, -1.709), (-12.89, -4.908, -1.709), (-12.89, -4.292, -1.0), (-12.89, -4.292, -2.418), (-12.89, -4.292, -1.709), (-12.89, -3.676, -1.355), (-12.89, -4.908, -1.355), (-12.89, -4.6, -1.0), (-12.89, -3.984, -2.418), (-12.89, -3.676, -2.064), (-12.89, -4.908, -2.064), (-12.89, -3.984, -1.0), (-12.89, -4.6, -2.418), (-12.89, -4.6, -1.709), (-12.89, -3.984, -1.709), (-12.89, -4.292, -2.064), (-12.89, -4.292, -1.355), (-12.89, -3.984, -1.355), (-12.89, -3.984, -2.064), (-12.89, -4.6, -2.064), (-12.89, -4.6, -1.355), (-12.89, -3.676, -1.177), (-12.89, -4.908, -1.177), (-12.89, -4.754, -1.0), (-12.89, -3.83, -2.418), (-12.89, -3.676, -1.886), (-12.89, -4.908, -1.886), (-12.89, -4.138, -1.0), (-12.89, -4.446, -2.418), (-12.89, -4.754, -1.709), (-12.89, -4.138, -1.709), (-12.89, -4.292, -2.241), (-12.89, -4.292, -1.532), (-12.89, -3.676, -1.532), (-12.89, -4.908, -1.532), (-12.89, -4.446, -1.0), (-12.89, -4.138, -2.418), (-12.89, -3.676, -2.241), (-12.89, -4.908, -2.241), (-12.89, -3.83, -1.0), (-12.89, -4.754, -2.418), (-12.89, -4.446, -1.709), (-12.89, -3.83, -1.709), (-12.89, -4.292, -1.886), (-12.89, -4.292, -1.177), (-12.89, -4.138, -1.355), (-12.89, -3.83, -1.355), (-12.89, -3.984, -1.532), (-12.89, -3.984, -1.177), (-12.89, -4.138, -2.064), (-12.89, -3.984, -2.241), (-12.89, -3.984, -1.886), (-12.89, -4.754, -2.064), (-12.89, -4.446, -2.064), (-12.89, -4.6, -2.241), (-12.89, -4.6, -1.886), (-12.89, -4.754, -1.355), (-12.89, -4.446, -1.355), (-12.89, -4.6, -1.532), (-12.89, -4.6, -1.177), (-12.89, -4.446, -1.177), (-12.89, -4.446, -1.532), (-12.89, -4.754, -1.532), (-12.89, -4.446, -1.886), (-12.89, -4.446, -2.241), (-12.89, -4.754, -2.241), (-12.89, -3.83, -1.886), (-12.89, -4.138, -2.241), (-12.89, -3.83, -1.177), (-12.89, -3.83, -1.532), (-12.89, -4.138, -1.532), (-12.89, -4.138, -1.177), (-12.89, -4.138, -1.886), (-12.89, -4.754, -1.886), (-12.89, -4.754, -1.177), (-12.63, -4.908, -2.241), (-12.63, -4.908, -2.064), (-12.63, -4.754, -2.064), (-12.63, -4.908, -2.418), (-12.63, -4.754, -2.418), (-12.63, -4.754, -2.241), (5.565, -4.908, -2.241), (5.565, -4.908, -2.064), (5.565, -4.754, -2.064), (5.565, -4.754, -2.241), (5.89, -4.908, -2.241), (5.89, -4.908, -2.064), (5.89, -4.754, -2.064), (5.89, -4.754, -2.241), (5.565, -4.754, -2.75), (5.565, -4.908, -2.75), (5.89, -4.754, -2.75), (5.89, -4.908, -2.75), (5.565, -4.439, -2.064), (5.565, -4.439, -2.241), (5.89, -4.439, -2.064), (5.89, -4.439, -2.241), (5.565, -4.439, -2.745), (5.89, -4.439, -2.745), (5.565, -4.337, -2.745), (5.89, -4.337, -2.745), (5.565, -3.415, -2.064), (5.565, -3.415, -2.241), (5.89, -3.415, -2.064), (5.89, -3.415, -2.241), (5.565, -3.543, -2.749), (5.89, -3.543, -2.749), (5.565, -3.415, -2.749), (5.89, -3.415, -2.749), (5.565, -4.345, -2.241), (5.89, -4.345, -2.241), (5.565, -4.345, -2.745), (5.89, -4.345, -2.745), (5.565, -4.439, -2.066), (5.89, -4.439, -2.066), (5.565, -4.345, -2.066), (5.89, -4.345, -2.066), (5.565, -3.502, -2.064), (5.565, -3.502, -2.241), (5.89, -3.502, -2.064), (5.89, -3.502, -2.241), (5.565, -3.502, -2.749), (5.89, -3.502, -2.749), (5.565, 5.054, -2.064), (5.565, 5.054, -2.241), (5.89, 5.054, -2.064), (5.89, 5.054, -2.241), (5.565, 5.149, -2.064), (5.565, 5.149, -2.241), (5.89, 5.149, -2.064), (5.89, 5.149, -2.241), (-1.606, 5.054, -2.064), (-1.606, 5.054, -2.241), (-1.606, 5.149, -2.064), (-1.606, 5.149, -2.241), (-1.878, 5.054, -2.064), (-1.878, 5.054, -2.241), (-1.878, 5.149, -2.064), (-1.878, 5.149, -2.241), (-1.606, 5.149, -2.743), (-1.606, 5.054, -2.743), (-1.878, 5.149, -2.743), (-1.878, 5.054, -2.743), (5.565, 5.054, -2.748), (5.89, 5.054, -2.748), (5.565, 5.149, -2.748), (5.89, 5.149, -2.748), (-5.654, 5.054, -2.743), (-5.654, 5.149, -2.743), (-5.406, 5.054, -2.743), (-5.406, 5.149, -2.743), (-5.406, 5.054, -2.064), (-5.406, 5.054, -2.241), (-5.406, 5.149, -2.064), (-5.406, 5.149, -2.241), (-5.654, 5.054, -2.064), (-5.654, 5.054, -2.241), (-5.654, 5.149, -2.064), (-5.654, 5.149, -2.241), (-12.86, 5.054, -2.064), (-12.86, 5.054, -2.241), (-12.86, 5.149, -2.064), (-12.86, 5.149, -2.241), (-12.89, 5.089, -1.0), (-12.89, 5.089, 0.8357), (-19.43, 5.089, -1.0), (-19.43, 5.089, 0.8357), (-12.89, 5.089, -2.418), (-19.43, 5.089, -2.418), (-19.43, 5.083, -1.0), (-19.43, 5.083, 0.8357), (-28.73, 5.083, -1.0), (-28.73, 5.083, 0.8357), (-28.73, 5.083, -2.418), (-19.43, 5.083, -2.418), (-17.79, -4.907, -2.418), (-19.43, -4.907, -2.418), (-16.16, -4.907, -2.418), (-12.89, 2.702, 1.701), (-19.43, 2.702, 1.701), (-17.79, -3.072, 1.701), (-19.43, -3.072, 1.701), (-12.89, -3.072, 1.701), (-28.73, -3.072, 1.701), (-28.73, 2.702, 1.701), (-14.52, -3.072, 1.701), (-16.16, -3.072, 1.701), (6.488, 1.0, -2.352), (6.488, 1.0, -2.747), (6.488, 5.121, -2.352), (6.488, 5.121, -2.747), (6.487, 1.124, -1.0), (6.487, 1.0, -1.0), (6.487, 1.622, -1.0), (6.487, 1.498, -1.0), (6.487, 1.373, -1.0), (6.487, 1.249, -1.0), (6.487, 1.871, -1.0), (6.487, 1.746, -1.0), (6.487, 1.995, -1.0), (6.487, 1.124, -2.412), (6.487, 1.0, -2.412), (6.487, 1.622, -2.412), (6.487, 1.498, -2.412), (6.487, 1.373, -2.412), (6.487, 1.249, -2.412), (6.487, 1.871, -2.412), (6.487, 1.746, -2.412), (6.487, 1.995, -2.412), (-1.0, -2.371, -1.0), (-1.0, -2.763, -1.0), (-1.0, -2.371, -2.384), (-1.0, -2.763, -2.384), (-1.0, -2.959, -1.692), (-1.0, -2.176, -1.692), (-1.0, -2.567, -1.692), (-1.0, -2.763, -1.692), (-1.0, -2.371, -1.692), (-1.0, -2.469, -1.0), (-1.0, -2.861, -1.0), (-1.0, -2.469, -2.384), (-1.0, -2.861, -2.384), (-1.0, -2.959, -1.346), (-1.0, -2.176, -2.038), (-1.0, -2.567, -2.038), (-1.0, -2.273, -1.0), (-1.0, -2.665, -1.0), (-1.0, -2.273, -2.384), (-1.0, -2.665, -2.384), (-1.0, -2.959, -2.038), (-1.0, -2.176, -1.346), (-1.0, -2.567, -1.346), (-1.0, -2.763, -2.038), (-1.0, -2.763, -1.346), (-1.0, -2.665, -1.692), (-1.0, -2.861, -1.692), (-1.0, -2.371, -2.038), (-1.0, -2.371, -1.346), (-1.0, -2.273, -1.692), (-1.0, -2.469, -1.692), (-1.0, -2.469, -1.346), (-1.0, -2.273, -1.346), (-1.0, -2.273, -2.038), (-1.0, -2.861, -1.346), (-1.0, -2.665, -1.346), (-1.0, -2.665, -2.038), (-1.0, -2.861, -2.038), (-1.0, -2.469, -2.038), (-1.549, -2.176, -1.346), (-1.549, -2.176, -1.692), (-1.549, -2.567, -1.346), (-1.549, -2.567, -1.692), (-1.549, -2.763, -1.346), (-1.549, -2.763, -1.692), (-1.549, -2.665, -1.692), (-1.549, -2.861, -1.692), (-1.549, -2.371, -1.346), (-1.549, -2.371, -1.692), (-1.549, -2.273, -1.692), (-1.549, -2.469, -1.692), (-1.549, -2.959, -1.692), (-1.549, -2.959, -1.346), (-1.549, -2.469, -1.346), (-1.549, -2.273, -1.346), (-1.549, -2.861, -1.346), (-1.549, -2.665, -1.346), (-14.52, -3.989, 0.8357), (-14.52, -4.907, 0.6062), (-14.52, -3.072, 0.6062), (-14.52, -3.989, 0.3767), (-14.52, -3.989, 0.6062), (-14.52, -3.53, 0.8357), (-14.52, -4.907, 0.4915), (-14.52, -3.072, 0.4915), (-14.52, -4.448, 0.3767), (-14.52, -4.448, 0.8357), (-14.52, -4.907, 0.7209), (-14.52, -3.072, 0.7209), (-14.52, -3.53, 0.3767), (-14.52, -3.53, 0.6062), (-14.52, -3.989, 0.4915), (-14.52, -3.989, 0.7209), (-14.52, -3.53, 0.7209), (-14.52, -3.53, 0.4915), (-14.52, -4.448, 0.4915), (-14.52, -4.907, 0.4341), (-14.52, -4.678, 0.3767), (-14.52, -4.219, 0.8357), (-14.52, -4.907, 0.6636), (-14.52, -4.678, 0.6062), (-14.52, -3.989, 0.4341), (-14.52, -3.989, 0.6636), (-14.52, -4.907, 0.5488), (-14.52, -4.219, 0.3767), (-14.52, -4.678, 0.8357), (-14.52, -4.907, 0.7783), (-14.52, -4.219, 0.6062), (-14.52, -3.989, 0.5488), (-14.52, -3.989, 0.7783), (-14.52, -4.678, 0.4915), (-14.52, -4.219, 0.4915), (-14.52, -4.448, 0.4341), (-14.52, -4.448, 0.5488), (-14.52, -4.678, 0.7209), (-14.52, -4.219, 0.7209), (-14.52, -4.448, 0.7783), (-14.52, -4.219, 0.7783), (-14.52, -4.219, 0.6636), (-14.52, -4.678, 0.6636), (-14.52, -4.219, 0.5488), (-14.52, -4.219, 0.4341), (-14.52, -4.678, 0.4341), (-14.52, -4.678, 0.5488), (-14.52, -4.678, 0.7783), (-15.54, -4.219, 0.6062), (-15.54, -4.448, 0.6062), (-15.54, -4.219, 0.7209), (-15.54, -4.448, 0.7209), (-15.54, -4.448, 0.6636), (-15.54, -4.448, 0.7783), (-15.54, -4.678, 0.6062), (-15.54, -4.448, 0.5488), (-15.54, -4.678, 0.7209), (-15.54, -4.219, 0.7783), (-15.54, -4.219, 0.6636), (-15.54, -4.678, 0.6636), (-15.54, -4.219, 0.5488), (-15.54, -4.678, 0.5488), (-15.54, -4.678, 0.7783), (-14.05, -4.678, 0.8357), (-14.05, -4.448, 0.8357), (-14.05, -4.219, 0.8357), (-14.05, -4.448, 0.7783), (-14.05, -4.219, 0.7783), (-14.05, -4.678, 0.7783), (-13.51, -3.83, -2.418), (-13.51, -3.676, -2.418), (-13.51, -3.676, -2.241), (-13.51, -3.676, -2.064), (-13.51, -3.83, -2.064), (-13.51, -3.984, -2.064), (-13.51, -3.984, -2.241), (-13.51, -3.984, -2.418), (-13.51, -3.984, -1.886), (-13.51, -3.676, -1.886), (-13.51, -3.83, -1.886), (-13.51, -3.83, -2.241)], [], [(3, 0, 432, 434), (6, 5, 9, 11), (181, 214, 310, 309), (1, 5, 6, 73, 57, 85, 52, 77, 61, 89, 2), (2, 91, 428, 420), (204, 0, 507, 506), (11, 9, 13, 15), (5, 4, 8, 9), (7, 6, 11, 10), (4, 7, 10, 8), (12, 14, 15, 13), (9, 8, 12, 13), (10, 11, 15, 14), (8, 10, 14, 12), (531, 532, 555, 554), (257, 220, 16, 219), (4, 205, 189, 217, 184, 209, 193, 221, 18, 38, 36), (17, 3, 314, 316), (22, 20, 21, 23), (331, 330, 1154, 1155), (18, 22, 26, 24), (18, 203, 187, 215, 182, 207, 191, 219, 16, 20, 22), (24, 26, 30, 28), (22, 23, 27, 26), (19, 18, 24, 25), (23, 19, 25, 27), (31, 29, 33, 35), (26, 27, 31, 30), (27, 25, 29, 31), (25, 24, 28, 29), (33, 32, 34, 35), (29, 28, 32, 33), (28, 30, 34, 32), (30, 31, 35, 34), (38, 39, 43, 42), (19, 7, 37, 39), (7, 4, 36, 37), (18, 19, 39, 38), (41, 40, 42, 43), (36, 38, 42, 40), (37, 36, 40, 41), (39, 37, 41, 43), (44, 46, 47, 45), (6, 7, 47, 46), (7, 3, 45, 47), (1, 2, 435, 433), (48, 90, 62, 78, 53, 86, 58, 74, 49, 51, 50), (46, 44, 50, 51), (128, 76, 49, 74), (6, 46, 51, 49, 76, 60, 88, 55, 80, 64, 92), (127, 81, 53, 78), (126, 82, 56, 95), (125, 80, 55, 96), (124, 97, 68, 84), (112, 60, 152, 149), (122, 92, 131, 161), (121, 101, 67, 83), (65, 111, 147, 148), (111, 72, 150, 147), (118, 105, 62, 90), (117, 106, 71, 107), (116, 93, 65, 108), (115, 109, 58, 86), (114, 110, 72, 111), (113, 88, 60, 112), (110, 113, 112, 72), (68, 96, 113, 110), (96, 55, 88, 113), (93, 114, 111, 65), (56, 84, 114, 93), (84, 68, 110, 114), (81, 115, 86, 53), (98, 122, 161, 135), (109, 115, 157, 156), (106, 116, 108, 71), (67, 95, 116, 106), (95, 56, 93, 116), (87, 117, 107, 59), (54, 83, 117, 87, 1204, 1195, 1211), (83, 67, 106, 117), (75, 118, 90, 48), (115, 81, 154, 157), (105, 118, 158, 155), (76, 128, 164, 153), (61, 77, 119, 102), (77, 52, 94, 119), (71, 108, 145, 146), (2, 89, 120, 91), (89, 61, 102, 120), (79, 121, 83, 54, 1203, 1194, 1210), (63, 103, 121, 79), (103, 70, 101, 121), (118, 75, 151, 158), (57, 73, 122, 98), (73, 6, 92, 122), (108, 65, 148, 145), (52, 85, 123, 94), (85, 57, 98, 123), (82, 124, 84, 56), (66, 99, 124, 82), (99, 69, 97, 124), (97, 125, 96, 68), (69, 100, 125, 97), (100, 64, 80, 125), (101, 126, 95, 67), (70, 104, 126, 101), (104, 66, 82, 126), (105, 127, 78, 62), (128, 109, 156, 164), (59, 107, 143, 144), (109, 128, 74, 58), (107, 71, 146, 143), (132, 131, 170, 171), (162, 135, 136, 137), (161, 131, 132, 138), (160, 139, 140, 141), (159, 133, 134, 142), (148, 147, 157, 154), (147, 150, 156, 157), (144, 143, 158, 151), (143, 146, 155, 158), (139, 159, 142, 140), (129, 160, 141, 130), (135, 161, 138, 136), (133, 162, 137, 134), (146, 145, 163, 155), (145, 148, 154, 163), (150, 149, 164, 156), (149, 152, 153, 164), (102, 119, 159, 139), (72, 112, 149, 150), (69, 99, 137, 136), (99, 66, 134, 137), (119, 94, 133, 159), (64, 100, 138, 132), (100, 69, 136, 138), (94, 123, 162, 133), (75, 59, 144, 151), (123, 98, 135, 162), (91, 120, 160, 129), (153, 152, 172, 167), (70, 103, 141, 140), (103, 63, 130, 141), (120, 102, 139, 160), (127, 105, 155, 163), (66, 104, 142, 134), (104, 70, 140, 142), (63, 91, 129, 130), (81, 127, 163, 154), (165, 166, 171, 170), (169, 168, 167, 172), (64, 132, 171, 166), (76, 153, 167, 168), (131, 92, 165, 170), (152, 60, 169, 172), (76, 168, 180, 176), (169, 60, 175, 179), (175, 176, 180, 179), (173, 174, 178, 177), (168, 169, 179, 180), (166, 165, 177, 178), (165, 92, 173, 177), (60, 76, 176, 175), (64, 166, 178, 174), (92, 64, 174, 173), (256, 210, 182, 215), (197, 239, 269, 261), (254, 216, 183, 225), (235, 246, 272, 268), (252, 227, 198, 228), (251, 204, 188, 229), (226, 197, 261, 260), (249, 231, 199, 232), (248, 223, 195, 233), (247, 234, 187, 203), (246, 235, 200, 236), (245, 222, 194, 237), (244, 238, 191, 207), (243, 239, 201, 240), (242, 208, 192, 241), (239, 242, 241, 201), (197, 225, 242, 239), (225, 183, 208, 242), (222, 243, 240, 194), (185, 213, 243, 222), (255, 211, 258, 275), (210, 244, 207, 182), (194, 240, 244, 210), (240, 201, 238, 244), (235, 245, 237, 200), (196, 224, 245, 235), (211, 185, 259, 258), (209, 246, 236, 193), (184, 212, 246, 209), (253, 226, 260, 274), (221, 247, 203, 18), (193, 236, 247, 221), (236, 200, 234, 247), (231, 248, 233, 199), (186, 214, 248, 231), (214, 181, 223, 248), (205, 249, 232, 189), (4, 202, 249, 205), (202, 186, 231, 249), (217, 250, 212, 184), (189, 232, 250, 217), (232, 199, 230, 250), (227, 251, 229, 198), (190, 218, 251, 227), (218, 0, 204, 251), (223, 252, 228, 195), (181, 206, 252, 223), (206, 190, 227, 252), (211, 253, 213, 185), (195, 228, 253, 211), (228, 198, 226, 253), (226, 254, 225, 197), (198, 229, 254, 226), (229, 188, 216, 254), (230, 255, 224, 196), (199, 233, 255, 230), (233, 195, 211, 255), (234, 256, 215, 187), (200, 237, 256, 234), (237, 194, 210, 256), (238, 257, 219, 191), (201, 241, 257, 238), (241, 192, 220, 257), (275, 258, 259, 267), (274, 260, 261, 265), (273, 262, 263, 264), (265, 261, 269, 270), (267, 259, 266, 271), (264, 263, 268, 272), (243, 213, 265, 270), (250, 230, 262, 273), (245, 224, 267, 271), (213, 253, 274, 265), (239, 243, 270, 269), (230, 196, 263, 262), (224, 255, 275, 267), (222, 245, 271, 266), (196, 235, 268, 263), (185, 222, 266, 259), (246, 212, 264, 272), (212, 250, 273, 264), (224, 245, 288, 287), (213, 243, 286, 285), (280, 278, 296, 297), (284, 255, 293, 302), (279, 277, 294, 295), (243, 279, 295, 286), (291, 289, 298, 300), (293, 287, 296, 302), (289, 290, 299, 298), (287, 288, 297, 296), (292, 285, 294, 301), (285, 286, 295, 294), (281, 276, 298, 299), (246, 281, 299, 290), (276, 282, 300, 298), (253, 213, 285, 292), (245, 280, 297, 288), (255, 224, 287, 293), (277, 283, 301, 294), (283, 253, 292, 301), (278, 284, 302, 296), (212, 246, 290, 289), (250, 212, 289, 291), (282, 250, 291, 300), (303, 312, 313, 308, 309, 310, 311, 305, 306, 307, 304), (4, 5, 307, 306), (0, 218, 312, 303), (214, 186, 311, 310), (202, 4, 306, 305), (218, 190, 313, 312), (186, 202, 305, 311), (190, 206, 308, 313), (45, 3, 434, 437), (5, 1, 304, 307), (206, 181, 309, 308), (316, 314, 320, 322), (319, 318, 326, 328), (7, 19, 317, 315), (19, 23, 319, 317), (320, 314, 344, 346), (23, 21, 318, 319), (322, 323, 325, 324), (320, 321, 323, 322), (315, 321, 347, 345), (317, 319, 325, 323), (315, 317, 323, 321), (318, 316, 322, 324), (328, 326, 327, 329), (327, 532, 1152, 1148), (318, 324, 529, 528), (325, 319, 328, 329), (330, 331, 333, 332), (324, 334, 537, 529), (324, 325, 335, 353, 348, 357, 334), (325, 329, 333, 331), (1163, 1164, 1166, 1165, 1171, 1170, 1167), (528, 318, 550, 551), (374, 359, 540, 543), (325, 331, 1164, 1163), (339, 338, 340, 341), (360, 335, 1167, 1170), (330, 534, 1159, 1154), (535, 541, 1162, 1160), (342, 343, 345, 344), (344, 345, 347, 346), (314, 3, 342, 344), (321, 320, 346, 347), (7, 315, 345, 343), (3, 7, 343, 342), (366, 362, 354, 368), (359, 366, 368, 350), (541, 540, 363, 1162), (362, 365, 1263, 1254, 1278, 1259, 1271, 364, 354), (348, 353, 369, 372), (538, 536, 1161, 336), (360, 351, 358, 349, 1279, 1260, 1272, 1251, 1256), (357, 348, 372, 371), (362, 366, 378, 376), (340, 538, 336, 352), (351, 356, 355, 358), (356, 337, 367, 355), (1166, 1164, 1169, 1168), (1298, 1279, 349, 1280), (536, 535, 1160, 1161), (372, 369, 377, 376), (369, 370, 375, 377), (373, 371, 378, 374), (371, 372, 376, 378), (360, 375, 382, 380), (365, 362, 376, 377), (334, 357, 371, 373), (366, 359, 374, 378), (360, 1262, 1253, 1258, 365, 377, 375), (353, 335, 370, 369), (382, 381, 385, 386), (370, 335, 379, 381), (375, 370, 381, 382), (335, 360, 380, 379), (384, 386, 390, 388), (380, 382, 386, 384), (379, 380, 384, 383), (381, 379, 383, 385), (387, 388, 390, 389), (383, 384, 388, 387), (385, 383, 387, 389), (386, 385, 389, 390), (79, 1210, 1194, 1203, 54, 393, 397), (63, 79, 397, 395), (75, 48, 392, 396), (2, 91, 399, 391), (87, 59, 394, 398), (54, 1211, 1195, 1204, 87, 398, 393), (151, 144, 402, 403), (130, 129, 400, 401), (401, 400, 413, 414), (393, 398, 411, 406), (398, 394, 407, 411), (396, 392, 405, 409), (403, 402, 415, 416), (391, 399, 412, 404), (395, 397, 410, 408), (397, 393, 406, 410), (392, 48, 417, 418), (392, 418, 405), (419, 420, 428, 429, 424, 1212, 1196, 1205, 425, 1213, 1197, 1206, 426, 427, 423, 422, 421), (87, 59, 427, 426, 1214, 1198, 1207), (50, 44, 419, 421), (91, 63, 429, 428), (59, 75, 423, 427), (63, 79, 1215, 1199, 1208, 424, 429), (48, 50, 421, 422), (1232, 1209, 425, 1205), (1231, 1214, 426, 1206), (44, 2, 420, 419), (75, 48, 422, 423), (417, 48, 430, 431), (459, 458, 471, 470), (437, 434, 463, 641, 613, 629, 604, 637, 609, 625, 464), (451, 436, 456, 460), (2, 44, 436, 435), (303, 304, 439, 438), (0, 303, 438, 432), (304, 1, 433, 439), (44, 45, 437, 436), (440, 441, 443, 442), (442, 443, 444, 445), (441, 440, 446, 447), (458, 437, 464, 471), (476, 584, 568, 577, 561, 581, 565, 574, 477, 483, 491), (441, 447, 455, 454), (435, 436, 451, 449), (447, 446, 474, 475), (455, 476, 491, 489), (453, 450, 486, 482), (460, 461, 490, 481), (444, 443, 448, 452), (433, 435, 449, 450), (465, 438, 472, 478), (439, 433, 450, 453), (443, 441, 454, 448), (456, 457, 461, 460), (456, 458, 459, 457), (436, 437, 458, 456), (444, 452, 461, 457), (445, 444, 457, 459), (442, 445, 468, 626, 610, 638, 605, 630, 614, 642, 467), (462, 465, 469, 466), (463, 462, 466, 467, 643, 615, 631, 606, 639, 611, 627), (649, 670, 961, 958), (464, 628, 612, 640, 607, 632, 616, 644, 468, 470, 471), (440, 442, 467, 466), (446, 440, 466, 469), (439, 453, 477, 576, 567, 583, 563, 473), (434, 432, 462, 463), (445, 459, 470, 468), (432, 438, 465, 462), (472, 473, 560, 475, 474), (561, 577, 685, 686), (478, 472, 1172, 1174), (454, 455, 489, 488), (469, 465, 478, 479), (446, 469, 479, 474), (455, 447, 475, 562, 582, 566, 575, 476), (438, 439, 473, 472), (487, 480, 481, 490), (485, 480, 487, 484), (486, 485, 484, 488), (482, 486, 488, 489), (482, 489, 491, 483), (450, 449, 485, 486), (448, 454, 488, 484), (451, 460, 481, 480), (477, 453, 482, 483), (461, 452, 487, 490), (452, 448, 484, 487), (449, 451, 480, 485), (391, 404, 494, 493), (2, 391, 493, 492), (493, 494, 492), (495, 496, 498, 497, 504, 505, 500, 501, 502, 503, 499), (0, 3, 496, 495), (503, 502, 519, 520), (3, 17, 498, 496), (220, 192, 513, 512), (501, 500, 517, 518), (183, 216, 510, 509), (192, 208, 508, 513), (495, 499, 515, 516), (504, 497, 523, 521), (17, 16, 556, 557), (521, 523, 1193, 1191), (506, 507, 1177, 1176), (514, 512, 1182, 1184), (474, 479, 1175, 1173), (519, 518, 1188, 1189), (509, 510, 1180, 1179), (479, 478, 1174, 1175), (517, 522, 1192, 1187), (505, 504, 521, 522), (497, 16, 514, 523), (188, 204, 506, 511), (0, 495, 516, 507), (499, 503, 520, 515), (208, 183, 509, 508), (16, 220, 512, 514), (500, 505, 522, 517), (216, 188, 511, 510), (502, 501, 518, 519), (527, 525, 530, 528), (524, 525, 527, 526), (528, 529, 532, 531), (532, 529, 534, 533), (534, 529, 537, 540, 541, 535, 536), (534, 536, 538, 539), (540, 537, 542, 543), (355, 367, 361, 352, 336, 1161, 1160, 1162, 363, 350, 368, 354, 364, 1270, 1257, 1277, 1252, 1273, 1261, 1280, 349, 358), (341, 340, 352, 361), (20, 16, 524, 526), (1059, 1008, 546, 1007), (16, 17, 525, 524), (540, 359, 350, 363), (330, 332, 533, 534), (21, 20, 526, 527), (340, 338, 539, 538), (326, 318, 528, 531), (316, 318, 528, 530), (532, 533, 1153, 1152), (334, 373, 1006, 990, 1018, 985, 1010, 994, 1022, 542, 537), (17, 316, 530, 525), (346, 320, 431, 430), (546, 545, 544, 547, 1023, 995, 1011, 986, 1019, 991, 1007), (374, 543, 544, 545), (373, 374, 545, 546, 1008, 992, 1020, 987, 1012, 996, 1024), (543, 542, 1009, 993, 1021, 988, 1013, 997, 1025, 547, 544), (550, 548, 549, 551), (21, 527, 549, 548), (527, 528, 551, 549), (318, 21, 548, 550), (553, 552, 554, 555), (327, 326, 552, 553), (326, 531, 554, 552), (532, 327, 553, 555), (557, 556, 558, 559), (497, 498, 559, 558), (16, 497, 558, 556), (498, 17, 557, 559), (574, 565, 689, 680), (475, 560, 564, 586, 570, 579, 562), (560, 473, 563, 587, 571, 580, 564), (565, 581, 688, 689), (600, 589, 572, 590), (599, 585, 569, 591), (581, 561, 686, 688), (597, 593, 573, 594), (596, 583, 567, 595), (593, 596, 595, 573), (571, 587, 596, 593), (587, 563, 583, 596), (585, 597, 594, 569), (564, 580, 597, 585), (580, 571, 593, 597), (573, 595, 700, 701), (595, 567, 702, 700), (569, 594, 698, 699), (589, 599, 591, 572), (570, 586, 599, 589), (586, 564, 585, 599), (582, 600, 590, 566), (562, 579, 600, 582), (579, 570, 589, 600), (594, 573, 701, 698), (576, 477, 681, 684), (577, 568, 691, 685), (476, 575, 682, 683), (568, 584, 690, 691), (584, 476, 683, 690), (572, 591, 695, 696), (591, 569, 699, 695), (567, 576, 684, 702), (620, 944, 956, 954), (950, 949, 875, 874), (916, 948, 671, 915), (948, 654, 667, 671), (949, 916, 915, 875), (671, 667, 941, 907), (951, 950, 874, 920), (621, 910, 939, 935), (885, 884, 936, 930), (886, 648, 938, 937), (868, 608, 837, 851), (883, 912, 928, 929), (880, 883, 929, 847), (884, 647, 863, 936), (912, 885, 930, 928), (921, 865, 872, 619), (922, 866, 867, 618), (923, 909, 608, 868), (924, 918, 914, 873), (674, 675, 849, 823), (673, 672, 888, 896), (878, 652, 651, 622), (879, 633, 624, 623), (676, 666, 892, 891), (881, 869, 663, 635), (882, 646, 645, 636), (664, 674, 823, 890), (672, 662, 889, 888), (623, 624, 832, 831), (651, 636, 825, 835), (871, 660, 799, 801), (641, 463, 789, 812), (627, 611, 809, 788), (640, 612, 811, 810), (607, 640, 810, 798), (610, 626, 786, 807), (611, 639, 808, 809), (639, 606, 796, 808), (626, 468, 787, 786), (625, 609, 805, 784), (638, 610, 807, 806), (605, 638, 806, 794), (609, 637, 804, 805), (637, 604, 792, 804), (464, 625, 784, 785), (632, 607, 798, 797), (616, 632, 797, 819), (606, 631, 795, 796), (631, 615, 817, 795), (644, 616, 819, 818), (468, 644, 818, 787), (630, 605, 794, 793), (628, 464, 785, 790), (614, 630, 793, 815), (615, 643, 816, 817), (643, 467, 848, 816), (604, 629, 791, 792), (629, 613, 813, 791), (642, 614, 815, 814), (467, 642, 814, 848), (463, 627, 788, 789), (612, 628, 790, 811), (613, 641, 812, 813), (706, 684, 681, 680), (680, 689, 578, 719), (689, 688, 588, 578), (701, 700, 717, 718), (690, 683, 602, 707), (699, 698, 715, 716), (688, 686, 598, 588), (686, 685, 601, 598), (700, 706, 723, 717), (698, 701, 718, 715), (696, 695, 712, 713), (685, 691, 708, 601), (683, 682, 603, 602), (706, 680, 719, 723), (694, 693, 710, 711), (700, 702, 684, 706), (575, 566, 694, 682), (590, 572, 696, 693), (566, 590, 693, 694), (477, 574, 680, 681), (578, 588, 687, 724), (602, 603, 703, 697), (716, 715, 733, 734), (707, 602, 697, 725), (714, 578, 724, 732), (588, 598, 704, 687), (713, 712, 730, 731), (715, 718, 735, 733), (711, 710, 728, 729), (598, 601, 705, 704), (601, 708, 726, 705), (718, 714, 732, 735), (714, 723, 719, 578), (718, 717, 723, 714), (691, 690, 707, 708), (693, 696, 713, 710), (682, 694, 711, 603), (695, 699, 716, 712), (703, 729, 743, 720), (730, 734, 747, 744), (736, 732, 724, 687), (704, 705, 722, 721), (734, 733, 746, 747), (733, 735, 732, 736), (728, 731, 745, 742), (697, 703, 720, 709), (731, 730, 744, 745), (725, 697, 709, 739), (733, 736, 749, 746), (729, 728, 742, 743), (710, 713, 731, 728), (708, 707, 725, 726), (712, 716, 734, 730), (603, 711, 729, 703), (744, 747, 760, 758), (720, 743, 757, 727), (592, 749, 748, 721), (747, 746, 749, 592), (709, 720, 727, 692), (742, 745, 759, 756), (721, 722, 738, 737), (747, 592, 752, 760), (740, 739, 753, 754), (745, 744, 758, 759), (705, 726, 740, 722), (726, 725, 739, 740), (736, 687, 748, 749), (687, 704, 721, 748), (762, 752, 737, 738), (753, 692, 750, 741), (754, 753, 741, 763), (759, 758, 767, 768), (758, 762, 771, 767), (756, 759, 768, 765), (757, 756, 765, 766), (758, 760, 752, 762), (743, 742, 756, 757), (739, 709, 692, 753), (592, 721, 737, 752), (722, 740, 754, 738), (763, 741, 772, 773), (766, 765, 775, 776), (751, 766, 776, 761), (741, 750, 755, 772), (764, 771, 769, 763), (768, 767, 771, 764), (727, 757, 766, 751), (692, 727, 751, 750), (762, 738, 769, 771), (738, 754, 763, 769), (778, 774, 773, 772), (772, 755, 779, 782), (775, 778, 783, 780), (775, 777, 774, 778), (768, 764, 774, 777), (764, 763, 773, 774), (750, 751, 761, 755), (765, 768, 777, 775), (770, 783, 782, 779), (781, 780, 783, 770), (776, 775, 780, 781), (778, 772, 782, 783), (761, 776, 781, 770), (755, 761, 770, 779), (959, 943, 978, 980), (864, 901, 943, 959), (931, 932, 649, 650), (839, 908, 951, 952), (934, 935, 653, 925), (845, 851, 852, 862), (851, 837, 853, 852), (820, 927, 947, 946), (836, 857, 861, 860), (857, 845, 862, 861), (932, 937, 670, 649), (853, 847, 667, 654), (938, 820, 946, 669), (852, 853, 654, 948), (890, 823, 608, 909), (894, 904, 922, 918), (802, 895, 876, 877), (895, 896, 621, 876), (844, 800, 883, 880), (891, 892, 887, 617), (849, 844, 880, 634), (803, 802, 877, 913), (905, 890, 909, 923), (897, 854, 647, 884), (799, 897, 884, 885), (800, 801, 912, 883), (834, 855, 878, 633), (858, 788, 869, 881), (829, 858, 881, 646), (797, 798, 672, 673), (819, 797, 673, 655), (796, 795, 675, 674), (795, 817, 657, 675), (818, 819, 655, 656), (787, 818, 656, 678), (805, 804, 855, 834), (804, 792, 822, 855), (793, 794, 676, 677), (785, 784, 856, 790), (784, 805, 834, 856), (815, 793, 677, 659), (817, 816, 658, 657), (816, 848, 871, 658), (856, 834, 633, 879), (813, 812, 858, 829), (812, 789, 788, 858), (814, 815, 659, 660), (792, 791, 859, 822), (791, 813, 829, 859), (848, 814, 660, 871), (811, 790, 870, 661), (790, 856, 879, 870), (859, 829, 646, 882), (788, 809, 663, 869), (810, 811, 661, 662), (798, 810, 662, 672), (822, 859, 882, 652), (786, 787, 678, 679), (807, 786, 679, 665), (809, 808, 664, 663), (808, 796, 674, 664), (855, 822, 652, 878), (806, 807, 665, 666), (794, 806, 666, 676), (622, 651, 835, 833), (665, 679, 899, 898), (633, 878, 622, 624), (870, 879, 623, 661), (645, 635, 827, 826), (658, 871, 801, 800), (666, 665, 898, 892), (646, 881, 635, 645), (652, 882, 636, 651), (636, 645, 826, 825), (678, 656, 802, 803), (663, 664, 890, 828), (635, 663, 828, 827), (662, 661, 900, 889), (659, 677, 854, 897), (661, 623, 831, 900), (660, 659, 897, 799), (675, 657, 844, 849), (624, 622, 833, 832), (657, 658, 800, 844), (655, 673, 896, 895), (656, 655, 895, 802), (679, 678, 803, 899), (677, 676, 891, 854), (903, 830, 865, 921), (899, 803, 913, 648), (824, 905, 923, 866), (889, 903, 921, 911), (854, 891, 617, 647), (900, 831, 903, 889), (831, 832, 830, 903), (898, 899, 648, 886), (835, 825, 904, 894), (825, 826, 824, 904), (801, 799, 885, 912), (826, 827, 905, 824), (827, 828, 890, 905), (823, 849, 634, 608), (832, 833, 906, 830), (833, 835, 894, 906), (892, 898, 886, 887), (906, 894, 918, 924), (888, 889, 911, 910), (896, 888, 910, 621), (904, 824, 866, 922), (830, 906, 924, 865), (913, 877, 927, 820), (877, 876, 934, 927), (634, 880, 847, 853), (910, 619, 933, 939), (876, 621, 935, 934), (914, 618, 857, 836), (872, 873, 821, 840), (648, 913, 820, 938), (873, 914, 836, 821), (867, 868, 851, 845), (911, 921, 619, 910), (918, 922, 618, 914), (866, 923, 868, 867), (865, 924, 873, 872), (619, 872, 840, 933), (647, 617, 931, 863), (617, 887, 932, 931), (618, 867, 845, 857), (608, 634, 853, 837), (887, 886, 937, 932), (940, 839, 952, 953), (929, 928, 620, 945), (840, 821, 908, 839), (821, 836, 860, 908), (930, 936, 917, 944), (939, 933, 940, 935), (933, 840, 839, 940), (936, 863, 668, 917), (863, 931, 650, 668), (862, 852, 948, 916), (935, 940, 953, 653), (928, 930, 944, 620), (847, 929, 945, 667), (937, 938, 669, 670), (927, 934, 925, 947), (861, 862, 916, 949), (908, 860, 950, 951), (860, 861, 949, 950), (944, 917, 960, 956), (952, 951, 920, 919), (953, 952, 919, 926), (945, 620, 954, 955), (653, 953, 926, 925), (667, 945, 955, 941), (946, 947, 838, 841), (670, 669, 962, 961), (917, 668, 942, 960), (925, 926, 843, 963), (915, 671, 907, 902), (947, 925, 963, 838), (919, 920, 850, 846), (926, 919, 846, 843), (669, 946, 841, 962), (920, 874, 864, 850), (966, 955, 975, 984), (901, 902, 893, 943), (958, 961, 967, 972), (964, 842, 981, 982), (893, 966, 984, 979), (956, 960, 969, 974), (963, 843, 964, 838), (843, 846, 842, 964), (838, 964, 982, 977), (846, 850, 965, 842), (850, 864, 959, 965), (960, 942, 970, 969), (902, 907, 966, 893), (907, 941, 955, 966), (875, 915, 902, 901), (650, 649, 958, 957), (668, 650, 957, 942), (874, 875, 901, 864), (980, 978, 970, 971), (978, 979, 969, 970), (982, 981, 967, 968), (977, 982, 968, 976), (983, 980, 971, 972), (984, 975, 973, 974), (981, 983, 972, 967), (979, 984, 974, 969), (942, 957, 971, 970), (957, 958, 972, 971), (943, 893, 979, 978), (842, 965, 983, 981), (955, 954, 973, 975), (962, 841, 976, 968), (965, 959, 980, 983), (841, 838, 977, 976), (961, 962, 968, 967), (954, 956, 974, 973), (1058, 1014, 986, 1011), (1057, 1015, 989, 1028), (1056, 1012, 987, 1029), (1055, 1030, 1001, 1017), (1054, 1031, 1002, 1032), (1053, 1024, 996, 1033), (1052, 1034, 1000, 1016), (1051, 1036, 1328, 1330), (1051, 1027, 999, 1036), (1037, 995, 1061, 1062), (1049, 1038, 1004, 1039), (1048, 1026, 998, 1040), (1047, 1041, 991, 1019), (1046, 1042, 1005, 1043), (1045, 1020, 992, 1044), (1042, 1045, 1044, 1005), (1001, 1029, 1045, 1042), (1029, 987, 1020, 1045), (1026, 1046, 1043, 998), (989, 1017, 1046, 1026), (1017, 1001, 1042, 1046), (1014, 1047, 1019, 986), (998, 1043, 1047, 1014), (1043, 1005, 1041, 1047), (1038, 1048, 1040, 1004), (1000, 1028, 1048, 1038), (1028, 989, 1026, 1048), (1013, 1049, 1039, 997), (988, 1016, 1049, 1013), (1016, 1000, 1038, 1049), (1025, 1050, 1065, 1064), (997, 1039, 1050, 1025), (1039, 1004, 1037, 1050), (542, 1022, 1322, 1321), (1009, 542, 1321, 1320), (1010, 985, 1027, 1051), (1036, 1003, 1325, 1328), (994, 1010, 1329, 1323), (1010, 1051, 1330, 1329), (1021, 1052, 1016, 988), (993, 1035, 1052, 1021), (1035, 1003, 1034, 1052), (1031, 1053, 1033, 1002), (990, 1006, 1053, 1031), (1006, 373, 1024, 1053), (1027, 1054, 1032, 999), (985, 1018, 1054, 1027), (1018, 990, 1031, 1054), (1015, 1055, 1017, 989), (999, 1032, 1055, 1015), (1032, 1002, 1030, 1055), (1030, 1056, 1029, 1001), (1002, 1033, 1056, 1030), (1033, 996, 1012, 1056), (1034, 1057, 1028, 1000), (1003, 1036, 1057, 1034), (1036, 999, 1015, 1057), (1037, 1058, 1011, 995), (1004, 1040, 1058, 1037), (1040, 998, 1014, 1058), (1041, 1059, 1007, 991), (1005, 1044, 1059, 1041), (1044, 992, 1008, 1059), (1061, 1060, 1066, 1067), (1064, 1065, 1060, 1063), (995, 1023, 1060, 1061), (1050, 1037, 1062, 1065), (547, 1025, 1064, 1063), (1023, 547, 1063, 1060), (1073, 1070, 1077, 1076), (1062, 1061, 1067, 1068), (1065, 1062, 1068, 1069), (1060, 1065, 1069, 1066), (1073, 1072, 1071, 1070), (1067, 1066, 1070, 1071), (1068, 1072, 1080, 1078), (1068, 1067, 1071, 1072), (1075, 1074, 1076, 1077), (1066, 1069, 1074, 1075), (1070, 1066, 1075, 1077), (1069, 1073, 1076, 1074), (1079, 1082, 1096, 1094), (1072, 1073, 1081, 1080), (1069, 1068, 1078, 1079), (1073, 1069, 1079, 1081), (1083, 1082, 1084, 1085), (1081, 1079, 1078, 1080), (1089, 1093, 1107, 1105), (1091, 1090, 1092, 1093), (1087, 1086, 1102, 1103), (1095, 1094, 1096, 1097), (1082, 1083, 1097, 1096), (1081, 1079, 1098, 1099), (1083, 1081, 1095, 1097), (1099, 1098, 1100, 1101), (1094, 1095, 1101, 1100), (1095, 1081, 1099, 1101), (1079, 1094, 1100, 1098), (1079, 1081, 1083, 1082), (1103, 1102, 1104, 1105), (1103, 1105, 1107, 1106), (1093, 1092, 1106, 1107), (1086, 1088, 1104, 1102), (1088, 1089, 1105, 1104), (1092, 1087, 1103, 1106), (1087, 1089, 1111, 1109), (1089, 1087, 1092, 1093), (1109, 1111, 1129, 1128), (1088, 1086, 1108, 1110), (1089, 1088, 1110, 1111), (1086, 1087, 1109, 1108), (1113, 1115, 1114, 1112), (1111, 1110, 1114, 1115), (1110, 1108, 1112, 1114), (1113, 1112, 1118, 1119), (1118, 1116, 1120, 1122), (1112, 1108, 1116, 1118), (1109, 1113, 1119, 1117), (1108, 1109, 1117, 1116), (1119, 1118, 1122, 1123), (1119, 1123, 1126, 1124), (1116, 1117, 1121, 1120), (1125, 1124, 1126, 1127), (1123, 1121, 1127, 1126), (1121, 1117, 1125, 1127), (1117, 1119, 1124, 1125), (1128, 1129, 1131, 1130), (1111, 1115, 1131, 1129), (1113, 1109, 1128, 1130), (1115, 1113, 1130, 1131), (1121, 1123, 1122, 1120), (1143, 1141, 1132, 1133), (1134, 1135, 1133, 1132), (1138, 1136, 1140, 1142), (1137, 1136, 1138, 1139), (1141, 1137, 1134, 1132), (1137, 1139, 1135, 1134), (1141, 1143, 1147, 1145), (1139, 1138, 1142, 1143), (1139, 1143, 1133, 1135), (1136, 1137, 1141, 1140), (1144, 1145, 1147, 1146), (1140, 1141, 1145, 1144), (1142, 1140, 1144, 1146), (1143, 1142, 1146, 1147), (1149, 1148, 1150, 1151), (1150, 1148, 1152, 1153), (329, 327, 1148, 1149), (333, 329, 1149, 1151), (533, 332, 1150, 1153), (332, 333, 1151, 1150), (1156, 1154, 1159, 1158), (1155, 1154, 1156, 1157), (339, 331, 1155, 1157), (539, 338, 1156, 1158), (338, 339, 1157, 1156), (534, 539, 1158, 1159), (337, 341, 361, 367), (337, 356, 1165, 1166), (331, 339, 1169, 1164), (351, 360, 1170, 1171), (335, 325, 1163, 1167), (339, 341, 1168, 1169), (341, 337, 1166, 1168), (356, 351, 1171, 1165), (1172, 1173, 1175, 1174), (1182, 1183, 1192, 1191), (1181, 1176, 1185, 1190), (1183, 1178, 1187, 1192), (1176, 1177, 1186, 1185), (1178, 1179, 1188, 1187), (1179, 1180, 1189, 1188), (1184, 1182, 1191, 1193), (1180, 1181, 1190, 1189), (472, 474, 1173, 1172), (516, 515, 1185, 1186), (508, 509, 1179, 1178), (518, 517, 1187, 1188), (523, 514, 1184, 1193), (510, 511, 1181, 1180), (520, 519, 1189, 1190), (512, 513, 1183, 1182), (507, 516, 1186, 1177), (522, 521, 1191, 1192), (511, 506, 1176, 1181), (515, 520, 1190, 1185), (513, 508, 1178, 1183), (1230, 1217, 1197, 1213), (1215, 1226, 1248, 1233), (1223, 1199, 1234, 1243), (1227, 1221, 1196, 1212), (1202, 1223, 1243, 1242), (1199, 1215, 1233, 1234), (1207, 1198, 1245, 1246), (1194, 1203, 1225, 1222), (1203, 54, 1216, 1225), (1229, 1218, 1237, 1250), (79, 1210, 1226, 1215), (1210, 1194, 1222, 1226), (1208, 1227, 1212, 424), (1199, 1223, 1227, 1208), (1223, 1202, 1221, 1227), (1216, 1229, 1250, 1235), (1195, 1204, 1228, 1218), (1204, 87, 1207, 1228), (1225, 1216, 1235, 1247), (54, 1211, 1229, 1216), (1211, 1195, 1218, 1229), (1209, 1230, 1213, 425), (1200, 1219, 1230, 1209), (1219, 1201, 1217, 1230), (1217, 1231, 1206, 1197), (1201, 1220, 1231, 1217), (1220, 1198, 1214, 1231), (1221, 1232, 1205, 1196), (1202, 1224, 1232, 1221), (1224, 1200, 1209, 1232), (1250, 1237, 1238, 1239), (1249, 1246, 1245, 1240), (1248, 1241, 1242, 1243), (1247, 1235, 1236, 1244), (1241, 1247, 1244, 1242), (1233, 1248, 1243, 1234), (1237, 1249, 1240, 1238), (1235, 1250, 1239, 1236), (1200, 1224, 1244, 1236), (1218, 1228, 1249, 1237), (1224, 1202, 1242, 1244), (1226, 1222, 1241, 1248), (1228, 1207, 1246, 1249), (1201, 1219, 1239, 1238), (1219, 1200, 1236, 1239), (1222, 1225, 1247, 1241), (1198, 1220, 1240, 1245), (1220, 1201, 1238, 1240), (1297, 1274, 1252, 1277), (1268, 1264, 1255, 1282, 1265), (1267, 1256, 1251, 1283, 1266), (1264, 1267, 1266, 1276, 1255), (1253, 1262, 1267, 1264), (1262, 360, 1256, 1267), (1263, 1268, 1265, 1275, 1254), (365, 1258, 1268, 1263), (1258, 1253, 1264, 1268), (1296, 1284, 1257, 1270), (1295, 1285, 1269, 1286), (1297, 1287, 1306, 1312), (1293, 1288, 1261, 1273), (1288, 1293, 1310, 1307), (1290, 1291, 1318, 1317), (1292, 1289, 1301, 1309), (1266, 1283, 1291, 1289), (1283, 1251, 1272, 1291), (1291, 1290, 1304, 1308), (1255, 1276, 1292, 1281), (1276, 1266, 1289, 1292), (1274, 1293, 1273, 1252), (1293, 1274, 1305, 1310), (1274, 1297, 1312, 1305), (1285, 1294, 1287, 1269), (1265, 1282, 1294, 1285), (1282, 1255, 1281, 1294), (1278, 1295, 1286, 1259), (1254, 1275, 1295, 1278), (1275, 1265, 1285, 1295), (1271, 1296, 1270, 364), (1259, 1286, 1296, 1271), (1286, 1269, 1284, 1296), (1284, 1297, 1277, 1257), (1269, 1287, 1297, 1284), (1298, 1288, 1307, 1313), (1288, 1298, 1280, 1261), (1281, 1292, 1309, 1299), (1272, 1260, 1315, 1316), (1311, 1299, 1300, 1306), (1309, 1301, 1302, 1303), (1301, 1308, 1304, 1302), (1299, 1309, 1303, 1300), (1300, 1303, 1310, 1305), (1303, 1302, 1307, 1310), (1306, 1300, 1305, 1312), (1302, 1304, 1313, 1307), (1294, 1281, 1299, 1311), (1290, 1298, 1313, 1304), (1287, 1294, 1311, 1306), (1289, 1291, 1308, 1301), (1318, 1316, 1315, 1317), (1317, 1315, 1314, 1319), (1279, 1298, 1319, 1314), (1260, 1279, 1314, 1315), (1298, 1290, 1317, 1319), (1291, 1272, 1316, 1318), (1331, 1324, 1325, 1326), (1324, 1330, 1328, 1325), (1323, 1329, 1330, 1324), (1320, 1331, 1326, 1327), (1321, 1322, 1331, 1320), (1322, 1323, 1324, 1331), (1003, 1035, 1326, 1325), (993, 1009, 1320, 1327), (1022, 994, 1323, 1322), (1035, 993, 1327, 1326)])
me_cube.materials.append(mat_material)
me_cube.use_remesh_preserve_volume = False
me_cube.use_remesh_preserve_attributes = False
me_cube.use_mirror_vertex_groups = False
me_cube.update()

# ---- objects
ob_cube = bpy.data.objects.new('Cube', me_cube)

# ---- transforms, parenting, visibility, modifiers, constraints
ob_cube.location = (0.0, 0.0, 11.65)
ob_cube.scale = (1.534, 4.275, 7.644)
ob_cube.lock_rotations_4d = False
ob_cube.empty_display_type = 'ARROWS'
ob_cube.lineart.crease_threshold = 0.0

# ---- collection membership
col_collection_1.objects.link(ob_cube)

# ---- scene / render settings (as saved in the file)
scene.frame_start = 1; scene.frame_end = 250; scene.frame_set(1)
scene.render.engine = 'BLENDER_EEVEE_NEXT'
scene.render.resolution_percentage = 50
scene.render.dither_intensity = 0.0
scene.cycles.use_denoising = False
scene.cycles.samples = 128
scene.cycles.sampling_pattern = 'TABULATED_SOBOL'
scene.cycles.use_adaptive_sampling = False
scene.cycles.use_light_tree = False
scene.cycles.blur_glossy = 0.0
scene.cycles.sample_clamp_indirect = 0.0
scene.view_settings.view_transform = 'Standard'
bpy.context.view_layer.update()

# ---- added for rendering (the .blend has no active camera and no usable light): camera, sun
cam_auto = bpy.data.cameras.new('AutoCamera')
cam_auto.lens = 50.0
cam_auto.sensor_width = 36.0
cam_auto.clip_end = 1367.95
ob_auto_camera = bpy.data.objects.new('AutoCamera', cam_auto)
scene.collection.objects.link(ob_auto_camera)
ob_auto_camera.location = (63.5423, -90.1212, 70.0017)
ob_auto_camera.rotation_euler = (1.09748, -7.21219e-08, 0.694738)
scene.camera = ob_auto_camera
light_auto_sun = bpy.data.lights.new('AutoSun', 'SUN')
light_auto_sun.energy = 3.0
light_auto_sun.angle = 0.0523599
ob_auto_sun = bpy.data.objects.new('AutoSun', light_auto_sun)
scene.collection.objects.link(ob_auto_sun)
ob_auto_sun.rotation_euler = (0.872665, 0.174533, 0.523599)
bpy.context.view_layer.update()
